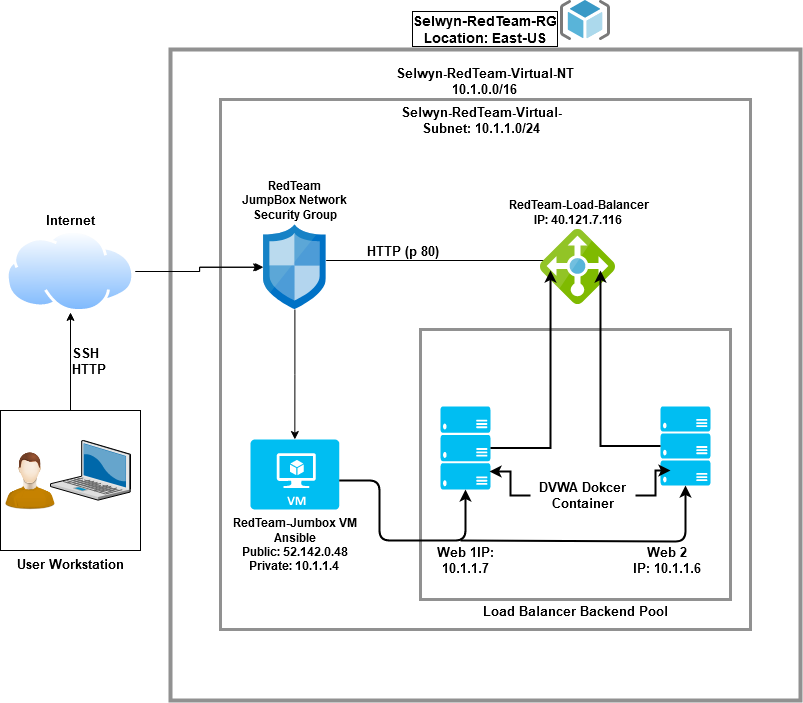

The diagram above was exported from draw.io. Its source (the exported page's mxGraphModel, read from the mxfile embedded in the PNG):
<mxGraphModel dx="853" dy="751" grid="1" gridSize="10" guides="1" tooltips="1" connect="1" arrows="1" fold="1" page="1" pageScale="1" pageWidth="850" pageHeight="1100" math="0" shadow="0">
  <root>
    <mxCell id="0" />
    <mxCell id="1" parent="0" />
    <mxCell id="qbczXPuwUhpyBc5ViBgh-15" value="&lt;div style=&quot;font-size: 13px;&quot;&gt;SSH&lt;/div&gt;&lt;div style=&quot;font-size: 13px;&quot;&gt;HTTP&lt;br style=&quot;font-size: 13px;&quot;&gt;&lt;/div&gt;" style="edgeStyle=orthogonalEdgeStyle;rounded=0;orthogonalLoop=1;jettySize=auto;html=1;fontStyle=1;align=left;fontSize=13;" edge="1" parent="1" source="qbczXPuwUhpyBc5ViBgh-14" target="qbczXPuwUhpyBc5ViBgh-9">
      <mxGeometry relative="1" as="geometry" />
    </mxCell>
    <mxCell id="qbczXPuwUhpyBc5ViBgh-14" value="&lt;div style=&quot;font-size: 13px;&quot;&gt;User Workstation&lt;/div&gt;" style="whiteSpace=wrap;html=1;aspect=fixed;labelPosition=center;verticalLabelPosition=bottom;align=center;verticalAlign=top;fontStyle=1;fontSize=13;" vertex="1" parent="1">
      <mxGeometry x="20" y="460" width="140" height="140" as="geometry" />
    </mxCell>
    <mxCell id="qbczXPuwUhpyBc5ViBgh-1" value="&lt;div&gt;Selwyn-RedTeam-RG&lt;/div&gt;&lt;div&gt;Location: East-US&lt;br&gt;&lt;/div&gt;" style="fontStyle=1;verticalAlign=bottom;align=center;spacingTop=-2;rounded=0;whiteSpace=wrap;html=1;strokeColor=#919191;strokeWidth=4;container=1;collapsible=0;expand=0;recursiveResize=0;fillColor=none;shadow=0;labelPosition=center;verticalLabelPosition=top;fontSize=14;labelBorderColor=#000000;" vertex="1" parent="1">
      <mxGeometry x="190" y="99" width="630" height="651" as="geometry" />
    </mxCell>
    <mxCell id="qbczXPuwUhpyBc5ViBgh-2" value="&lt;div&gt;Selwyn-RedTeam-Virtual-NT&lt;/div&gt;&lt;div&gt;10.1.0.0/16&lt;br&gt;&lt;/div&gt;" style="fontStyle=1;verticalAlign=bottom;align=center;spacingTop=-2;fillColor=none;rounded=0;whiteSpace=wrap;html=1;strokeColor=#919191;strokeWidth=3;container=1;collapsible=0;expand=0;recursiveResize=0;shadow=0;fontSize=13;labelPosition=center;verticalLabelPosition=top;" vertex="1" parent="qbczXPuwUhpyBc5ViBgh-1">
      <mxGeometry x="50" y="50" width="530" height="530" as="geometry" />
    </mxCell>
    <mxCell id="qbczXPuwUhpyBc5ViBgh-19" style="edgeStyle=orthogonalEdgeStyle;rounded=0;orthogonalLoop=1;jettySize=auto;html=1;entryX=0.265;entryY=0.556;entryDx=0;entryDy=0;entryPerimeter=0;fontSize=13;align=right;fontStyle=1;labelPosition=left;verticalLabelPosition=top;verticalAlign=bottom;" edge="1" parent="qbczXPuwUhpyBc5ViBgh-2" source="qbczXPuwUhpyBc5ViBgh-5" target="qbczXPuwUhpyBc5ViBgh-18">
      <mxGeometry relative="1" as="geometry">
        <Array as="points">
          <mxPoint x="340" y="161" />
        </Array>
      </mxGeometry>
    </mxCell>
    <mxCell id="qbczXPuwUhpyBc5ViBgh-21" value="&lt;span&gt;HTTP (p 80)&lt;/span&gt;" style="edgeLabel;html=1;align=center;verticalAlign=bottom;resizable=0;points=[];fontSize=13;labelPosition=center;verticalLabelPosition=top;fontStyle=1" vertex="1" connectable="0" parent="qbczXPuwUhpyBc5ViBgh-19">
      <mxGeometry x="-0.3208" relative="1" as="geometry">
        <mxPoint x="-7" as="offset" />
      </mxGeometry>
    </mxCell>
    <mxCell id="qbczXPuwUhpyBc5ViBgh-5" value="RedTeam&lt;div&gt;JumpBox Network &lt;br&gt;&lt;/div&gt;&lt;div&gt;Security Group&lt;/div&gt;" style="aspect=fixed;html=1;points=[];align=center;image;fontSize=12;image=img/lib/mscae/Network_Security_Groups_Classic.svg;labelPosition=center;verticalLabelPosition=top;verticalAlign=bottom;fontStyle=1" vertex="1" parent="qbczXPuwUhpyBc5ViBgh-2">
      <mxGeometry x="43.050000000000004" y="125.42" width="62.6" height="84.59" as="geometry" />
    </mxCell>
    <mxCell id="qbczXPuwUhpyBc5ViBgh-6" value="&lt;div&gt;RedTeam-Jumbox VM&lt;/div&gt;&lt;div&gt;Ansible&lt;/div&gt;&lt;div&gt;Public: 52.142.0.48&lt;/div&gt;&lt;div&gt;Private: 10.1.1.4&lt;br&gt;&lt;/div&gt;" style="verticalLabelPosition=bottom;html=1;verticalAlign=top;align=center;strokeColor=none;fillColor=#00BEF2;shape=mxgraph.azure.virtual_machine;fontStyle=1" vertex="1" parent="qbczXPuwUhpyBc5ViBgh-2">
      <mxGeometry x="30.000000000000007" y="340" width="88.7" height="70" as="geometry" />
    </mxCell>
    <mxCell id="qbczXPuwUhpyBc5ViBgh-8" style="edgeStyle=orthogonalEdgeStyle;rounded=0;orthogonalLoop=1;jettySize=auto;html=1;entryX=0.5;entryY=0;entryDx=0;entryDy=0;entryPerimeter=0;" edge="1" parent="qbczXPuwUhpyBc5ViBgh-2" source="qbczXPuwUhpyBc5ViBgh-5" target="qbczXPuwUhpyBc5ViBgh-6">
      <mxGeometry relative="1" as="geometry" />
    </mxCell>
    <mxCell id="qbczXPuwUhpyBc5ViBgh-17" value="Selwyn-RedTeam-Virtual-Subnet: 10.1.1.0/24" style="text;html=1;strokeColor=none;fillColor=none;align=center;verticalAlign=middle;whiteSpace=wrap;rounded=0;fontSize=13;fontStyle=1" vertex="1" parent="qbczXPuwUhpyBc5ViBgh-2">
      <mxGeometry x="171.65" y="11" width="178.35" height="20" as="geometry" />
    </mxCell>
    <mxCell id="qbczXPuwUhpyBc5ViBgh-18" value="&lt;div&gt;RedTeam-Load-Balancer&lt;/div&gt;&lt;div&gt;IP: 40.121.7.116&lt;br&gt;&lt;/div&gt;" style="aspect=fixed;html=1;points=[];align=center;image;fontSize=12;image=img/lib/mscae/Load_Balancer_feature.svg;strokeWidth=3;fontStyle=1;labelPosition=center;verticalLabelPosition=top;verticalAlign=bottom;" vertex="1" parent="qbczXPuwUhpyBc5ViBgh-2">
      <mxGeometry x="320" y="130" width="75.43" height="75.43" as="geometry" />
    </mxCell>
    <mxCell id="qbczXPuwUhpyBc5ViBgh-22" value="Load Balancer Backend Pool" style="fontStyle=1;verticalAlign=top;align=center;spacingTop=-2;fillColor=none;rounded=0;whiteSpace=wrap;html=1;strokeColor=#919191;strokeWidth=3;container=1;collapsible=0;expand=0;recursiveResize=0;fontSize=13;labelPosition=center;verticalLabelPosition=bottom;" vertex="1" parent="qbczXPuwUhpyBc5ViBgh-2">
      <mxGeometry x="200" y="230" width="310" height="270" as="geometry" />
    </mxCell>
    <mxCell id="qbczXPuwUhpyBc5ViBgh-23" value="" style="verticalLabelPosition=bottom;html=1;verticalAlign=top;align=center;strokeColor=none;fillColor=#00BEF2;shape=mxgraph.azure.server_rack;fontSize=13;" vertex="1" parent="qbczXPuwUhpyBc5ViBgh-22">
      <mxGeometry x="20" y="77" width="50" height="83" as="geometry" />
    </mxCell>
    <mxCell id="qbczXPuwUhpyBc5ViBgh-24" value="" style="verticalLabelPosition=bottom;html=1;verticalAlign=top;align=center;strokeColor=none;fillColor=#00BEF2;shape=mxgraph.azure.server_rack;fontSize=13;" vertex="1" parent="qbczXPuwUhpyBc5ViBgh-22">
      <mxGeometry x="240" y="77" width="50" height="79" as="geometry" />
    </mxCell>
    <mxCell id="qbczXPuwUhpyBc5ViBgh-49" style="edgeStyle=orthogonalEdgeStyle;rounded=0;orthogonalLoop=1;jettySize=auto;html=1;entryX=0.2;entryY=0.81;entryDx=0;entryDy=0;entryPerimeter=0;strokeWidth=2;fontSize=13;align=left;" edge="1" parent="qbczXPuwUhpyBc5ViBgh-22" source="qbczXPuwUhpyBc5ViBgh-35" target="qbczXPuwUhpyBc5ViBgh-24">
      <mxGeometry relative="1" as="geometry" />
    </mxCell>
    <mxCell id="qbczXPuwUhpyBc5ViBgh-51" style="edgeStyle=orthogonalEdgeStyle;rounded=0;orthogonalLoop=1;jettySize=auto;html=1;entryX=0.98;entryY=0.783;entryDx=0;entryDy=0;entryPerimeter=0;strokeWidth=2;fontSize=13;align=left;" edge="1" parent="qbczXPuwUhpyBc5ViBgh-22" source="qbczXPuwUhpyBc5ViBgh-35" target="qbczXPuwUhpyBc5ViBgh-23">
      <mxGeometry relative="1" as="geometry" />
    </mxCell>
    <mxCell id="qbczXPuwUhpyBc5ViBgh-35" value="DVWA Dokcer Container" style="text;html=1;strokeColor=none;fillColor=none;align=center;verticalAlign=middle;whiteSpace=wrap;rounded=0;fontSize=13;fontStyle=1" vertex="1" parent="qbczXPuwUhpyBc5ViBgh-22">
      <mxGeometry x="110" y="156" width="105" height="20" as="geometry" />
    </mxCell>
    <mxCell id="qbczXPuwUhpyBc5ViBgh-40" value="" style="endArrow=classic;html=1;fontSize=13;align=left;entryX=0.5;entryY=1;entryDx=0;entryDy=0;entryPerimeter=0;strokeWidth=2;" edge="1" parent="qbczXPuwUhpyBc5ViBgh-22" target="qbczXPuwUhpyBc5ViBgh-24">
      <mxGeometry relative="1" as="geometry">
        <mxPoint x="40" y="211" as="sourcePoint" />
        <mxPoint x="240" y="191" as="targetPoint" />
        <Array as="points">
          <mxPoint x="265" y="212" />
        </Array>
      </mxGeometry>
    </mxCell>
    <mxCell id="qbczXPuwUhpyBc5ViBgh-54" value="&lt;div&gt;Web 1IP: 10.1.1.7&lt;br&gt;&lt;/div&gt;" style="text;html=1;strokeColor=none;fillColor=none;align=center;verticalAlign=middle;whiteSpace=wrap;rounded=0;fontSize=13;fontStyle=1" vertex="1" parent="qbczXPuwUhpyBc5ViBgh-22">
      <mxGeometry x="-2.5" y="221" width="95" height="20" as="geometry" />
    </mxCell>
    <mxCell id="qbczXPuwUhpyBc5ViBgh-55" value="&lt;div&gt;Web 2&lt;/div&gt;&lt;div&gt;IP: 10.1.1.6&lt;br&gt;&lt;/div&gt;" style="text;html=1;strokeColor=none;fillColor=none;align=center;verticalAlign=middle;whiteSpace=wrap;rounded=0;fontSize=13;fontStyle=1" vertex="1" parent="qbczXPuwUhpyBc5ViBgh-22">
      <mxGeometry x="205" y="221" width="85" height="20" as="geometry" />
    </mxCell>
    <mxCell id="qbczXPuwUhpyBc5ViBgh-33" style="edgeStyle=orthogonalEdgeStyle;rounded=0;orthogonalLoop=1;jettySize=auto;html=1;entryX=0.133;entryY=0.544;entryDx=0;entryDy=0;entryPerimeter=0;fontSize=13;align=left;strokeWidth=2;" edge="1" parent="qbczXPuwUhpyBc5ViBgh-2" source="qbczXPuwUhpyBc5ViBgh-23" target="qbczXPuwUhpyBc5ViBgh-18">
      <mxGeometry relative="1" as="geometry" />
    </mxCell>
    <mxCell id="qbczXPuwUhpyBc5ViBgh-34" style="edgeStyle=orthogonalEdgeStyle;rounded=0;orthogonalLoop=1;jettySize=auto;html=1;entryX=0.795;entryY=0.544;entryDx=0;entryDy=0;entryPerimeter=0;fontSize=13;align=left;strokeWidth=2;" edge="1" parent="qbczXPuwUhpyBc5ViBgh-2" source="qbczXPuwUhpyBc5ViBgh-24" target="qbczXPuwUhpyBc5ViBgh-18">
      <mxGeometry relative="1" as="geometry" />
    </mxCell>
    <mxCell id="qbczXPuwUhpyBc5ViBgh-53" value="" style="edgeStyle=segmentEdgeStyle;endArrow=classic;html=1;strokeWidth=2;fontSize=13;align=left;entryX=0.5;entryY=1;entryDx=0;entryDy=0;entryPerimeter=0;" edge="1" parent="qbczXPuwUhpyBc5ViBgh-2" target="qbczXPuwUhpyBc5ViBgh-23">
      <mxGeometry width="50" height="50" relative="1" as="geometry">
        <mxPoint x="118.69999999999999" y="381" as="sourcePoint" />
        <mxPoint x="260" y="441" as="targetPoint" />
        <Array as="points">
          <mxPoint x="159" y="381" />
          <mxPoint x="159" y="441" />
          <mxPoint x="245" y="441" />
        </Array>
      </mxGeometry>
    </mxCell>
    <mxCell id="qbczXPuwUhpyBc5ViBgh-4" value="" style="aspect=fixed;html=1;points=[];align=center;image;fontSize=12;image=img/lib/mscae/ResourceGroup.svg;rounded=0;shadow=0;fillColor=none;" vertex="1" parent="1">
      <mxGeometry x="580" y="50" width="50" height="40" as="geometry" />
    </mxCell>
    <mxCell id="qbczXPuwUhpyBc5ViBgh-10" style="edgeStyle=orthogonalEdgeStyle;rounded=0;orthogonalLoop=1;jettySize=auto;html=1;" edge="1" parent="1" source="qbczXPuwUhpyBc5ViBgh-9" target="qbczXPuwUhpyBc5ViBgh-5">
      <mxGeometry relative="1" as="geometry" />
    </mxCell>
    <mxCell id="qbczXPuwUhpyBc5ViBgh-20" style="edgeStyle=orthogonalEdgeStyle;rounded=0;orthogonalLoop=1;jettySize=auto;html=1;entryX=-0.03;entryY=0.501;entryDx=0;entryDy=0;entryPerimeter=0;fontSize=13;align=left;" edge="1" parent="1" source="qbczXPuwUhpyBc5ViBgh-9" target="qbczXPuwUhpyBc5ViBgh-5">
      <mxGeometry relative="1" as="geometry" />
    </mxCell>
    <mxCell id="qbczXPuwUhpyBc5ViBgh-9" value="&lt;div style=&quot;font-size: 13px;&quot;&gt;Internet&lt;/div&gt;" style="aspect=fixed;perimeter=ellipsePerimeter;html=1;align=center;shadow=0;dashed=0;spacingTop=3;image;image=img/lib/active_directory/internet_cloud.svg;fontStyle=1;labelPosition=center;verticalLabelPosition=top;verticalAlign=bottom;fontSize=13;" vertex="1" parent="1">
      <mxGeometry x="25" y="280" width="130" height="81.9" as="geometry" />
    </mxCell>
    <mxCell id="qbczXPuwUhpyBc5ViBgh-12" value="" style="shape=image;html=1;verticalAlign=top;verticalLabelPosition=bottom;labelBackgroundColor=#ffffff;imageAspect=0;aspect=fixed;image=https://cdn3.iconfinder.com/data/icons/humano2/128x128/emblems/emblem-people.png" vertex="1" parent="1">
      <mxGeometry x="20" y="500" width="60" height="60" as="geometry" />
    </mxCell>
    <mxCell id="qbczXPuwUhpyBc5ViBgh-13" value="" style="verticalLabelPosition=bottom;aspect=fixed;html=1;verticalAlign=top;strokeColor=none;align=center;outlineConnect=0;shape=mxgraph.citrix.laptop_2;" vertex="1" parent="1">
      <mxGeometry x="70" y="490" width="80" height="59.65" as="geometry" />
    </mxCell>
  </root>
</mxGraphModel>